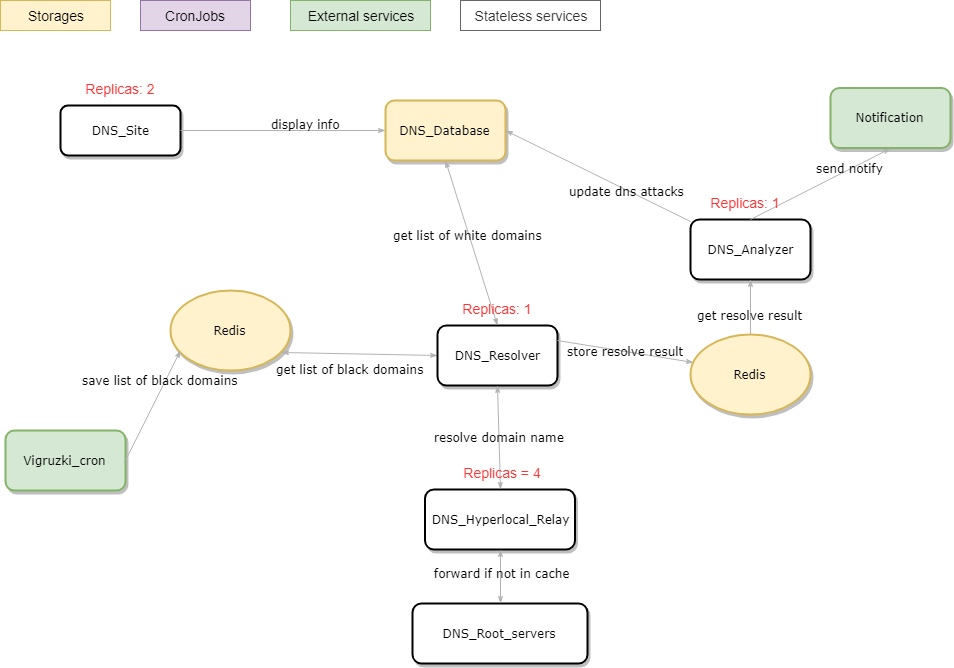

The diagram above was exported from draw.io. Its source (the exported page's mxGraphModel, read from the mxfile embedded in the PNG):
<mxGraphModel dx="1422" dy="824" grid="1" gridSize="10" guides="1" tooltips="1" connect="1" arrows="1" fold="1" page="1" pageScale="1" pageWidth="1100" pageHeight="850" background="#ffffff" math="0" shadow="0">
  <root>
    <mxCell id="0" />
    <mxCell id="1" parent="0" />
    <mxCell id="3ffuAbwklo31v2Z57fX4-2" value="Vigruzki_cron" style="rounded=1;whiteSpace=wrap;html=1;shadow=1;comic=0;labelBackgroundColor=none;strokeColor=#82b366;strokeWidth=2;fillColor=#d5e8d4;fontFamily=Verdana;fontSize=12;align=center;" vertex="1" parent="1">
      <mxGeometry x="15" y="441" width="120" height="60" as="geometry" />
    </mxCell>
    <mxCell id="3ffuAbwklo31v2Z57fX4-3" value="DNS_Site" style="rounded=1;whiteSpace=wrap;html=1;shadow=1;comic=0;labelBackgroundColor=none;strokeColor=#000000;strokeWidth=2;fillColor=#FFFFFF;fontFamily=Verdana;fontSize=12;fontColor=#000000;align=center;" vertex="1" parent="1">
      <mxGeometry x="70" y="116" width="120" height="50" as="geometry" />
    </mxCell>
    <mxCell id="3ffuAbwklo31v2Z57fX4-6" value="&lt;span&gt;Redis&lt;/span&gt;" style="ellipse;whiteSpace=wrap;html=1;rounded=1;shadow=1;comic=0;labelBackgroundColor=none;strokeColor=#d6b656;strokeWidth=2;fillColor=#fff2cc;fontFamily=Verdana;fontSize=12;align=center;" vertex="1" parent="1">
      <mxGeometry x="180" y="301" width="120" height="80" as="geometry" />
    </mxCell>
    <mxCell id="3ffuAbwklo31v2Z57fX4-7" value="save list of black domains" style="edgeStyle=none;rounded=1;html=1;labelBackgroundColor=none;startArrow=none;startFill=0;startSize=5;endArrow=classicThin;endFill=1;endSize=5;jettySize=auto;orthogonalLoop=1;strokeColor=#B3B3B3;strokeWidth=1;fontFamily=Verdana;fontSize=12;fontColor=#000000;exitX=1;exitY=0.5;exitDx=0;exitDy=0;" edge="1" parent="1" source="3ffuAbwklo31v2Z57fX4-2">
      <mxGeometry x="0.4182" y="4" relative="1" as="geometry">
        <mxPoint x="275" y="475.891304347826" as="sourcePoint" />
        <mxPoint x="190" y="361" as="targetPoint" />
        <mxPoint as="offset" />
      </mxGeometry>
    </mxCell>
    <mxCell id="3ffuAbwklo31v2Z57fX4-8" value="get list of black domains" style="edgeStyle=none;rounded=1;html=1;labelBackgroundColor=none;startArrow=classicThin;startFill=1;startSize=5;endArrow=classicThin;endFill=1;endSize=5;jettySize=auto;orthogonalLoop=1;strokeColor=#B3B3B3;strokeWidth=1;fontFamily=Verdana;fontSize=12;fontColor=#000000;exitX=0.925;exitY=0.775;exitDx=0;exitDy=0;entryX=0;entryY=0.5;entryDx=0;entryDy=0;exitPerimeter=0;" edge="1" parent="1" source="3ffuAbwklo31v2Z57fX4-6" target="3ffuAbwklo31v2Z57fX4-9">
      <mxGeometry x="-0.1115" y="-16" relative="1" as="geometry">
        <mxPoint x="257" y="415" as="sourcePoint" />
        <mxPoint x="360" y="471" as="targetPoint" />
        <mxPoint as="offset" />
      </mxGeometry>
    </mxCell>
    <mxCell id="3ffuAbwklo31v2Z57fX4-9" value="DNS_Resolver" style="rounded=1;whiteSpace=wrap;html=1;shadow=1;comic=0;labelBackgroundColor=none;strokeColor=#000000;strokeWidth=2;fillColor=#FFFFFF;fontFamily=Verdana;fontSize=12;fontColor=#000000;align=center;" vertex="1" parent="1">
      <mxGeometry x="447" y="336" width="120" height="60" as="geometry" />
    </mxCell>
    <mxCell id="3ffuAbwklo31v2Z57fX4-11" value="DNS_Hyperlocal_Relay" style="rounded=1;whiteSpace=wrap;html=1;shadow=1;comic=0;labelBackgroundColor=none;strokeColor=#000000;strokeWidth=2;fillColor=#FFFFFF;fontFamily=Verdana;fontSize=12;fontColor=#000000;align=center;" vertex="1" parent="1">
      <mxGeometry x="434.5" y="500" width="150" height="60" as="geometry" />
    </mxCell>
    <mxCell id="3ffuAbwklo31v2Z57fX4-12" value="resolve domain name" style="edgeStyle=none;rounded=1;html=1;labelBackgroundColor=none;startArrow=classicThin;startFill=1;startSize=5;endArrow=classicThin;endFill=1;endSize=5;jettySize=auto;orthogonalLoop=1;strokeColor=#B3B3B3;strokeWidth=1;fontFamily=Verdana;fontSize=12;fontColor=#000000;exitX=0.5;exitY=0;exitDx=0;exitDy=0;entryX=0.5;entryY=1;entryDx=0;entryDy=0;" edge="1" parent="1" source="3ffuAbwklo31v2Z57fX4-11" target="3ffuAbwklo31v2Z57fX4-9">
      <mxGeometry relative="1" as="geometry">
        <mxPoint x="287" y="452" as="sourcePoint" />
        <mxPoint x="370" y="380" as="targetPoint" />
        <mxPoint as="offset" />
      </mxGeometry>
    </mxCell>
    <mxCell id="3ffuAbwklo31v2Z57fX4-15" value="DNS_Root_servers" style="rounded=1;whiteSpace=wrap;html=1;shadow=1;comic=0;labelBackgroundColor=none;strokeColor=#000000;strokeWidth=2;fillColor=#FFFFFF;fontFamily=Verdana;fontSize=12;fontColor=#000000;align=center;" vertex="1" parent="1">
      <mxGeometry x="422" y="614" width="175" height="60" as="geometry" />
    </mxCell>
    <mxCell id="3ffuAbwklo31v2Z57fX4-16" value="forward if not in cache" style="edgeStyle=none;rounded=1;html=1;labelBackgroundColor=none;startArrow=classicThin;startFill=1;startSize=5;endArrow=classicThin;endFill=1;endSize=5;jettySize=auto;orthogonalLoop=1;strokeColor=#B3B3B3;strokeWidth=1;fontFamily=Verdana;fontSize=12;fontColor=#000000;exitX=0.5;exitY=0;exitDx=0;exitDy=0;entryX=0.5;entryY=1;entryDx=0;entryDy=0;" edge="1" parent="1" source="3ffuAbwklo31v2Z57fX4-15" target="3ffuAbwklo31v2Z57fX4-11">
      <mxGeometry x="0.1123" y="-1" relative="1" as="geometry">
        <mxPoint x="506" y="747.5" as="sourcePoint" />
        <mxPoint x="506" y="697.5" as="targetPoint" />
        <mxPoint as="offset" />
      </mxGeometry>
    </mxCell>
    <mxCell id="3ffuAbwklo31v2Z57fX4-17" value="DNS_Analyzer" style="rounded=1;whiteSpace=wrap;html=1;shadow=1;comic=0;labelBackgroundColor=none;strokeColor=#000000;strokeWidth=2;fillColor=#FFFFFF;fontFamily=Verdana;fontSize=12;fontColor=#000000;align=center;" vertex="1" parent="1">
      <mxGeometry x="700" y="230" width="120" height="60" as="geometry" />
    </mxCell>
    <mxCell id="3ffuAbwklo31v2Z57fX4-18" value="store resolve result" style="edgeStyle=none;rounded=1;html=1;labelBackgroundColor=none;startArrow=none;startFill=0;startSize=5;endArrow=classicThin;endFill=1;endSize=5;jettySize=auto;orthogonalLoop=1;strokeColor=#B3B3B3;strokeWidth=1;fontFamily=Verdana;fontSize=12;fontColor=#000000;exitX=1;exitY=0.25;exitDx=0;exitDy=0;entryX=0.025;entryY=0.35;entryDx=0;entryDy=0;entryPerimeter=0;" edge="1" parent="1" source="3ffuAbwklo31v2Z57fX4-9" target="3ffuAbwklo31v2Z57fX4-26">
      <mxGeometry relative="1" as="geometry">
        <mxPoint x="670" y="411" as="sourcePoint" />
        <mxPoint x="735" y="511" as="targetPoint" />
        <mxPoint as="offset" />
      </mxGeometry>
    </mxCell>
    <mxCell id="3ffuAbwklo31v2Z57fX4-19" value="DNS_Database" style="rounded=1;whiteSpace=wrap;html=1;shadow=1;comic=0;labelBackgroundColor=none;strokeColor=#d6b656;strokeWidth=2;fillColor=#fff2cc;fontFamily=Verdana;fontSize=12;align=center;" vertex="1" parent="1">
      <mxGeometry x="395" y="111" width="120" height="60" as="geometry" />
    </mxCell>
    <mxCell id="3ffuAbwklo31v2Z57fX4-20" value="get list of white domains" style="edgeStyle=none;rounded=1;html=1;labelBackgroundColor=none;startArrow=classicThin;startFill=1;startSize=5;endArrow=classicThin;endFill=1;endSize=5;jettySize=auto;orthogonalLoop=1;strokeColor=#B3B3B3;strokeWidth=1;fontFamily=Verdana;fontSize=12;fontColor=#000000;exitX=0.5;exitY=1;exitDx=0;exitDy=0;entryX=0.5;entryY=1;entryDx=0;entryDy=0;" edge="1" parent="1" source="3ffuAbwklo31v2Z57fX4-19" target="3ffuAbwklo31v2Z57fX4-36">
      <mxGeometry x="-0.0958" y="-1" relative="1" as="geometry">
        <mxPoint x="132" y="303" as="sourcePoint" />
        <mxPoint x="455" y="236" as="targetPoint" />
        <mxPoint as="offset" />
      </mxGeometry>
    </mxCell>
    <mxCell id="3ffuAbwklo31v2Z57fX4-25" value="display info" style="edgeStyle=none;rounded=1;html=1;labelBackgroundColor=none;startArrow=none;startFill=0;startSize=5;endArrow=classicThin;endFill=1;endSize=5;jettySize=auto;orthogonalLoop=1;strokeColor=#B3B3B3;strokeWidth=1;fontFamily=Verdana;fontSize=12;fontColor=#000000;exitX=1;exitY=0.5;exitDx=0;exitDy=0;entryX=0;entryY=0.5;entryDx=0;entryDy=0;" edge="1" parent="1" source="3ffuAbwklo31v2Z57fX4-3" target="3ffuAbwklo31v2Z57fX4-19">
      <mxGeometry x="0.2167" y="6" relative="1" as="geometry">
        <mxPoint x="240" y="156" as="sourcePoint" />
        <mxPoint x="295" y="66" as="targetPoint" />
        <mxPoint as="offset" />
      </mxGeometry>
    </mxCell>
    <mxCell id="3ffuAbwklo31v2Z57fX4-26" value="&lt;span&gt;Redis&lt;/span&gt;" style="ellipse;whiteSpace=wrap;html=1;rounded=1;shadow=1;comic=0;labelBackgroundColor=none;strokeColor=#d6b656;strokeWidth=2;fillColor=#fff2cc;fontFamily=Verdana;fontSize=12;align=center;" vertex="1" parent="1">
      <mxGeometry x="700" y="345" width="120" height="80" as="geometry" />
    </mxCell>
    <mxCell id="3ffuAbwklo31v2Z57fX4-28" value="get resolve result" style="edgeStyle=none;rounded=1;html=1;labelBackgroundColor=none;startArrow=none;startFill=0;startSize=5;endArrow=classicThin;endFill=1;endSize=5;jettySize=auto;orthogonalLoop=1;strokeColor=#B3B3B3;strokeWidth=1;fontFamily=Verdana;fontSize=12;fontColor=#000000;entryX=0.5;entryY=1;entryDx=0;entryDy=0;" edge="1" parent="1" source="3ffuAbwklo31v2Z57fX4-26" target="3ffuAbwklo31v2Z57fX4-17">
      <mxGeometry x="-0.308" y="2" relative="1" as="geometry">
        <mxPoint x="1020" y="228" as="sourcePoint" />
        <mxPoint x="1140" y="133" as="targetPoint" />
        <mxPoint x="1" as="offset" />
      </mxGeometry>
    </mxCell>
    <mxCell id="3ffuAbwklo31v2Z57fX4-29" value="update dns attacks" style="edgeStyle=none;rounded=1;html=1;labelBackgroundColor=none;startArrow=none;startFill=0;startSize=5;endArrow=classicThin;endFill=1;endSize=5;jettySize=auto;orthogonalLoop=1;strokeColor=#B3B3B3;strokeWidth=1;fontFamily=Verdana;fontSize=12;fontColor=#000000;exitX=0;exitY=0.033;exitDx=0;exitDy=0;entryX=1;entryY=0.5;entryDx=0;entryDy=0;exitPerimeter=0;" edge="1" parent="1" source="3ffuAbwklo31v2Z57fX4-17" target="3ffuAbwklo31v2Z57fX4-19">
      <mxGeometry x="-0.308" y="2" relative="1" as="geometry">
        <mxPoint x="760" y="198" as="sourcePoint" />
        <mxPoint x="682" y="131" as="targetPoint" />
        <mxPoint x="1" as="offset" />
      </mxGeometry>
    </mxCell>
    <mxCell id="3ffuAbwklo31v2Z57fX4-30" value="Notification" style="rounded=1;whiteSpace=wrap;html=1;shadow=1;comic=0;labelBackgroundColor=none;strokeColor=#82b366;strokeWidth=2;fillColor=#d5e8d4;fontFamily=Verdana;fontSize=12;align=center;" vertex="1" parent="1">
      <mxGeometry x="840" y="98.5" width="120" height="60" as="geometry" />
    </mxCell>
    <mxCell id="3ffuAbwklo31v2Z57fX4-31" value="send notify" style="edgeStyle=none;rounded=1;html=1;labelBackgroundColor=none;startArrow=none;startFill=0;startSize=5;endArrow=classicThin;endFill=1;endSize=5;jettySize=auto;orthogonalLoop=1;strokeColor=#B3B3B3;strokeWidth=1;fontFamily=Verdana;fontSize=12;fontColor=#000000;exitX=0.5;exitY=0;exitDx=0;exitDy=0;entryX=0.5;entryY=1;entryDx=0;entryDy=0;" edge="1" parent="1" source="3ffuAbwklo31v2Z57fX4-17" target="3ffuAbwklo31v2Z57fX4-30">
      <mxGeometry x="0.4286" relative="1" as="geometry">
        <mxPoint x="855" y="88" as="sourcePoint" />
        <mxPoint x="530" y="-9" as="targetPoint" />
        <mxPoint as="offset" />
      </mxGeometry>
    </mxCell>
    <mxCell id="3ffuAbwklo31v2Z57fX4-32" value="Replicas: 2" style="text;html=1;strokeColor=none;fillColor=none;align=center;verticalAlign=middle;whiteSpace=wrap;rounded=0;fontStyle=0;fontColor=#FF3333;fontSize=14;" vertex="1" parent="1">
      <mxGeometry x="75" y="81" width="110" height="35" as="geometry" />
    </mxCell>
    <mxCell id="3ffuAbwklo31v2Z57fX4-36" value="Replicas: 1" style="text;html=1;strokeColor=none;fillColor=none;align=center;verticalAlign=middle;whiteSpace=wrap;rounded=0;fontStyle=0;fontColor=#FF3333;fontSize=14;" vertex="1" parent="1">
      <mxGeometry x="452" y="301" width="110" height="35" as="geometry" />
    </mxCell>
    <mxCell id="3ffuAbwklo31v2Z57fX4-37" value="Replicas: 1" style="text;html=1;strokeColor=none;fillColor=none;align=center;verticalAlign=middle;whiteSpace=wrap;rounded=0;fontStyle=0;fontColor=#FF3333;fontSize=14;" vertex="1" parent="1">
      <mxGeometry x="700" y="195" width="110" height="35" as="geometry" />
    </mxCell>
    <mxCell id="3ffuAbwklo31v2Z57fX4-39" value="Replicas = 4" style="text;html=1;strokeColor=none;fillColor=none;align=center;verticalAlign=middle;whiteSpace=wrap;rounded=0;fontStyle=0;fontColor=#FF3333;fontSize=14;" vertex="1" parent="1">
      <mxGeometry x="417" y="465" width="190" height="35" as="geometry" />
    </mxCell>
    <mxCell id="3ffuAbwklo31v2Z57fX4-42" value="Storages" style="text;html=1;strokeColor=#d6b656;fillColor=#fff2cc;align=center;verticalAlign=middle;whiteSpace=wrap;rounded=0;fontStyle=0;fontSize=14;" vertex="1" parent="1">
      <mxGeometry x="10" y="11" width="110" height="30" as="geometry" />
    </mxCell>
    <mxCell id="3ffuAbwklo31v2Z57fX4-43" value="CronJobs" style="text;html=1;strokeColor=#9673a6;fillColor=#e1d5e7;align=center;verticalAlign=middle;whiteSpace=wrap;rounded=0;fontStyle=0;fontSize=14;" vertex="1" parent="1">
      <mxGeometry x="150" y="11" width="110" height="30" as="geometry" />
    </mxCell>
    <mxCell id="3ffuAbwklo31v2Z57fX4-44" value="External services" style="text;html=1;strokeColor=#82b366;fillColor=#d5e8d4;align=center;verticalAlign=middle;whiteSpace=wrap;rounded=0;fontStyle=0;fontSize=14;" vertex="1" parent="1">
      <mxGeometry x="300" y="11" width="140" height="30" as="geometry" />
    </mxCell>
    <mxCell id="3ffuAbwklo31v2Z57fX4-45" value="Stateless services" style="text;html=1;align=center;verticalAlign=middle;whiteSpace=wrap;rounded=0;fontStyle=0;fontSize=14;fillColor=#FFFFFF;strokeColor=#666666;fontColor=#333333;" vertex="1" parent="1">
      <mxGeometry x="470" y="11" width="140" height="30" as="geometry" />
    </mxCell>
  </root>
</mxGraphModel>